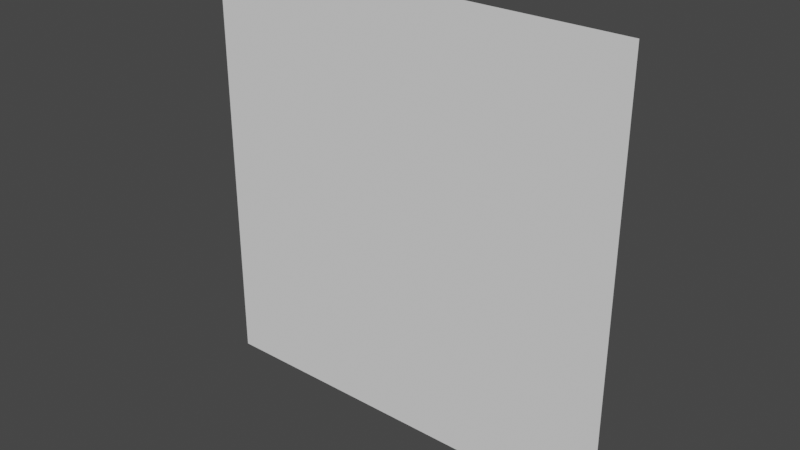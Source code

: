 # Source: LevelGuide.blend  (saved by Blender 2.91.10; exported with 4.5.12 LTS)
import bpy
from mathutils import Matrix  # noqa: F401  (used for matrix-valued properties, if any)

bpy.ops.wm.read_factory_settings(use_empty=True)
scene = bpy.context.scene
scene.name = 'Scene'

# ---- collections
col_collection = bpy.data.collections.new('Collection'); scene.collection.children.link(col_collection)

# ---- world
world_world = bpy.data.worlds.new('World'); scene.world = world_world
world_world.use_nodes = True; world_world.node_tree.nodes.clear()
_N = world_world.node_tree.nodes; _L = world_world.node_tree.links
n0 = _N.new('ShaderNodeOutputWorld'); n0.name = 'World Output'; n0.location = (300, 300)
n1 = _N.new('ShaderNodeBackground'); n1.name = 'Background'; n1.location = (10, 300)
n1.inputs[0].default_value = (0.05088, 0.05088, 0.05088, 1.0)
_L.new(n1.outputs[0], n0.inputs[0])
n0.is_active_output = True
world_world.color = (0.05088, 0.05088, 0.05088)
world_world.use_sun_shadow = False
world_world.sun_shadow_jitter_overblur = 0.0

# ---- meshes
me_plane_001 = bpy.data.meshes.new('Plane.001')
me_plane_001.from_pydata([(-10.0, 0.0, 0.0), (0.0, 0.0, 0.0), (-10.0, 0.0, 10.0), (0.0, 0.0, 10.0), (0.0, 0.0, 0.0), (10.0, 0.0, 0.0), (0.0, 0.0, 10.0), (10.0, 0.0, 10.0), (-10.0, -1.344e-06, 10.0), (0.0, -1.344e-06, 10.0), (-10.0, -1.344e-06, 20.0), (0.0, -1.344e-06, 20.0), (0.0, -1.344e-06, 10.0), (10.0, -1.344e-06, 10.0), (0.0, -1.344e-06, 20.0), (10.0, -1.344e-06, 20.0), (10.0, 0.0, 0.0), (20.0, 0.0, 0.0), (10.0, 0.0, 10.0), (20.0, 0.0, 10.0), (10.0, -1.344e-06, 10.0), (20.0, -1.344e-06, 10.0), (10.0, -1.344e-06, 20.0), (20.0, -1.344e-06, 20.0), (-20.0, 0.0, 0.0), (-10.0, 0.0, 0.0), (-20.0, 0.0, 10.0), (-10.0, 0.0, 10.0), (-20.0, -1.344e-06, 10.0), (-10.0, -1.344e-06, 10.0), (-20.0, -1.344e-06, 20.0), (-10.0, -1.344e-06, 20.0), (-10.0, -2.687e-06, 20.0), (0.0, -2.687e-06, 20.0), (-10.0, -2.687e-06, 30.0), (0.0, -2.687e-06, 30.0), (0.0, -2.687e-06, 20.0), (10.0, -2.687e-06, 20.0), (0.0, -2.687e-06, 30.0), (10.0, -2.687e-06, 30.0), (-10.0, -4.031e-06, 30.0), (0.0, -4.031e-06, 30.0), (-10.0, -4.031e-06, 40.0), (0.0, -4.031e-06, 40.0), (0.0, -4.031e-06, 30.0), (10.0, -4.031e-06, 30.0), (0.0, -4.031e-06, 40.0), (10.0, -4.031e-06, 40.0), (10.0, -2.687e-06, 20.0), (20.0, -2.687e-06, 20.0), (10.0, -2.687e-06, 30.0), (20.0, -2.687e-06, 30.0), (10.0, -4.031e-06, 30.0), (20.0, -4.031e-06, 30.0), (10.0, -4.031e-06, 40.0), (20.0, -4.031e-06, 40.0), (-20.0, -2.687e-06, 20.0), (-10.0, -2.687e-06, 20.0), (-20.0, -2.687e-06, 30.0), (-10.0, -2.687e-06, 30.0), (-20.0, -4.031e-06, 30.0), (-10.0, -4.031e-06, 30.0), (-20.0, -4.031e-06, 40.0), (-10.0, -4.031e-06, 40.0)], [], [(0, 1, 3, 2), (4, 5, 7, 6), (8, 9, 11, 10), (12, 13, 15, 14), (16, 17, 19, 18), (20, 21, 23, 22), (24, 25, 27, 26), (28, 29, 31, 30), (32, 33, 35, 34), (36, 37, 39, 38), (40, 41, 43, 42), (44, 45, 47, 46), (48, 49, 51, 50), (52, 53, 55, 54), (56, 57, 59, 58), (60, 61, 63, 62)])
_uv = me_plane_001.uv_layers.new(name='UVMap')
_uv.uv.foreach_set('vector', [0.0, 0.0, 1.0, 0.0, 1.0, 1.0, 0.0, 1.0, 0.0, 0.0, 1.0, 0.0, 1.0, 1.0, 0.0, 1.0, 0.0, 0.0, 1.0, 0.0, 1.0, 1.0, 0.0, 1.0, 0.0, 0.0, 1.0, 0.0, 1.0, 1.0, 0.0, 1.0, 0.0, 0.0, 1.0, 0.0, 1.0, 1.0, 0.0, 1.0, 0.0, 0.0, 1.0, 0.0, 1.0, 1.0, 0.0, 1.0, 0.0, 0.0, 1.0, 0.0, 1.0, 1.0, 0.0, 1.0, 0.0, 0.0, 1.0, 0.0, 1.0, 1.0, 0.0, 1.0, 0.0, 0.0, 1.0, 0.0, 1.0, 1.0, 0.0, 1.0, 0.0, 0.0, 1.0, 0.0, 1.0, 1.0, 0.0, 1.0, 0.0, 0.0, 1.0, 0.0, 1.0, 1.0, 0.0, 1.0, 0.0, 0.0, 1.0, 0.0, 1.0, 1.0, 0.0, 1.0, 0.0, 0.0, 1.0, 0.0, 1.0, 1.0, 0.0, 1.0, 0.0, 0.0, 1.0, 0.0, 1.0, 1.0, 0.0, 1.0, 0.0, 0.0, 1.0, 0.0, 1.0, 1.0, 0.0, 1.0, 0.0, 0.0, 1.0, 0.0, 1.0, 1.0, 0.0, 1.0])
me_plane_001.use_remesh_fix_poles = True
me_plane_001.use_remesh_preserve_attributes = False
me_plane_001.use_mirror_vertex_groups = False
me_plane_001.update()

# ---- objects
ob_plane = bpy.data.objects.new('Plane', me_plane_001)

# ---- transforms, parenting, visibility, modifiers, constraints
ob_plane.location = (0.0, 0.0, 0.0)
ob_plane.lineart.crease_threshold = 0.0

# ---- collection membership
col_collection.objects.link(ob_plane)

# ---- scene / render settings (as saved in the file)
scene.frame_start = 1; scene.frame_end = 250; scene.frame_set(1)
scene.render.engine = 'BLENDER_EEVEE_NEXT'
scene.cycles.use_denoising = False
scene.cycles.samples = 128
scene.cycles.sampling_pattern = 'TABULATED_SOBOL'
scene.cycles.use_adaptive_sampling = False
scene.cycles.use_light_tree = False
scene.view_settings.view_transform = 'Filmic'
bpy.context.view_layer.update()

# ---- added for rendering (the .blend has no active camera and no usable light): camera, sun
cam_auto = bpy.data.cameras.new('AutoCamera')
cam_auto.lens = 50.0
cam_auto.sensor_width = 36.0
cam_auto.clip_end = 1000.0
ob_auto_camera = bpy.data.objects.new('AutoCamera', cam_auto)
scene.collection.objects.link(ob_auto_camera)
ob_auto_camera.location = (52.3386, -62.8063, 61.8709)
ob_auto_camera.rotation_euler = (1.09748, -7.21219e-08, 0.694738)
scene.camera = ob_auto_camera
light_auto_sun = bpy.data.lights.new('AutoSun', 'SUN')
light_auto_sun.energy = 3.0
light_auto_sun.angle = 0.0523599
ob_auto_sun = bpy.data.objects.new('AutoSun', light_auto_sun)
scene.collection.objects.link(ob_auto_sun)
ob_auto_sun.rotation_euler = (0.872665, 0.174533, 0.523599)
bpy.context.view_layer.update()

